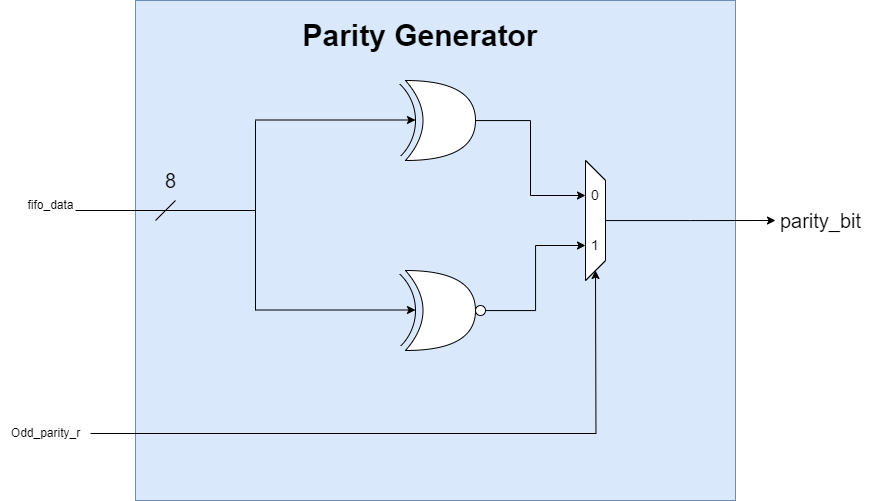

The diagram above was exported from draw.io. Its source (the exported page's mxGraphModel, read from the mxfile embedded in the PNG):
<mxGraphModel dx="1400" dy="839" grid="1" gridSize="10" guides="1" tooltips="1" connect="1" arrows="1" fold="1" page="1" pageScale="1" pageWidth="1000" pageHeight="1000" math="0" shadow="0">
  <root>
    <mxCell id="0" />
    <mxCell id="1" parent="0" />
    <mxCell id="Z_YKeeFXhaAmt2HOkao5-2" value="" style="rounded=0;whiteSpace=wrap;html=1;fillColor=#dae8fc;strokeColor=#6c8ebf;" parent="1" vertex="1">
      <mxGeometry x="745" y="240" width="600" height="500" as="geometry" />
    </mxCell>
    <mxCell id="nrkM1JjMpznVdjE7jikB-1" value="" style="group" parent="1" vertex="1" connectable="0">
      <mxGeometry x="925" y="310" width="160" height="100" as="geometry" />
    </mxCell>
    <mxCell id="nrkM1JjMpznVdjE7jikB-2" value="" style="shape=xor;whiteSpace=wrap;html=1;" parent="nrkM1JjMpznVdjE7jikB-1" vertex="1">
      <mxGeometry x="90" y="10" width="70" height="80" as="geometry" />
    </mxCell>
    <mxCell id="nrkM1JjMpznVdjE7jikB-3" value="" style="verticalLabelPosition=bottom;verticalAlign=top;html=1;shape=mxgraph.basic.arc;startAngle=0.6189590441260832;endAngle=0.8761449798372287;direction=west;" parent="nrkM1JjMpznVdjE7jikB-1" vertex="1">
      <mxGeometry width="100" height="100" as="geometry" />
    </mxCell>
    <mxCell id="nrkM1JjMpznVdjE7jikB-7" value="" style="endArrow=classic;html=1;rounded=0;" parent="nrkM1JjMpznVdjE7jikB-1" edge="1">
      <mxGeometry width="50" height="50" relative="1" as="geometry">
        <mxPoint x="-60" y="49.5" as="sourcePoint" />
        <mxPoint x="100" y="49.5" as="targetPoint" />
      </mxGeometry>
    </mxCell>
    <mxCell id="nrkM1JjMpznVdjE7jikB-4" value="" style="group" parent="1" vertex="1" connectable="0">
      <mxGeometry x="925" y="500" width="160" height="100" as="geometry" />
    </mxCell>
    <mxCell id="nrkM1JjMpznVdjE7jikB-5" value="" style="shape=xor;whiteSpace=wrap;html=1;" parent="nrkM1JjMpznVdjE7jikB-4" vertex="1">
      <mxGeometry x="90" y="10" width="70" height="80" as="geometry" />
    </mxCell>
    <mxCell id="nrkM1JjMpznVdjE7jikB-6" value="" style="verticalLabelPosition=bottom;verticalAlign=top;html=1;shape=mxgraph.basic.arc;startAngle=0.6189590441260832;endAngle=0.8761449798372287;direction=west;" parent="nrkM1JjMpznVdjE7jikB-4" vertex="1">
      <mxGeometry width="100" height="100" as="geometry" />
    </mxCell>
    <mxCell id="nrkM1JjMpznVdjE7jikB-8" value="" style="endArrow=classic;html=1;rounded=0;" parent="1" edge="1">
      <mxGeometry width="50" height="50" relative="1" as="geometry">
        <mxPoint x="865" y="549.5" as="sourcePoint" />
        <mxPoint x="1025" y="549.5" as="targetPoint" />
      </mxGeometry>
    </mxCell>
    <mxCell id="nrkM1JjMpznVdjE7jikB-9" value="" style="endArrow=none;html=1;rounded=0;" parent="1" edge="1">
      <mxGeometry width="50" height="50" relative="1" as="geometry">
        <mxPoint x="865" y="550" as="sourcePoint" />
        <mxPoint x="865" y="360" as="targetPoint" />
      </mxGeometry>
    </mxCell>
    <mxCell id="nrkM1JjMpznVdjE7jikB-10" value="" style="endArrow=none;html=1;rounded=0;" parent="1" edge="1">
      <mxGeometry width="50" height="50" relative="1" as="geometry">
        <mxPoint x="685" y="450" as="sourcePoint" />
        <mxPoint x="865" y="450" as="targetPoint" />
      </mxGeometry>
    </mxCell>
    <mxCell id="nrkM1JjMpznVdjE7jikB-11" value="" style="endArrow=none;html=1;rounded=0;" parent="1" edge="1">
      <mxGeometry width="50" height="50" relative="1" as="geometry">
        <mxPoint x="765" y="460" as="sourcePoint" />
        <mxPoint x="785" y="440" as="targetPoint" />
      </mxGeometry>
    </mxCell>
    <mxCell id="nrkM1JjMpznVdjE7jikB-12" value="&lt;font style=&quot;font-size: 20px;&quot;&gt;8&lt;/font&gt;" style="text;html=1;align=center;verticalAlign=middle;resizable=0;points=[];autosize=1;strokeColor=none;fillColor=none;" parent="1" vertex="1">
      <mxGeometry x="765" y="400" width="30" height="40" as="geometry" />
    </mxCell>
    <mxCell id="nrkM1JjMpznVdjE7jikB-13" value="fifo_data" style="text;html=1;align=center;verticalAlign=middle;resizable=0;points=[];autosize=1;strokeColor=none;fillColor=none;" parent="1" vertex="1">
      <mxGeometry x="625" y="430" width="70" height="30" as="geometry" />
    </mxCell>
    <mxCell id="O-HBrHQGV5syB4tyxZ9I-3" value="" style="group" parent="1" vertex="1" connectable="0">
      <mxGeometry x="1195" y="400" width="20" height="120" as="geometry" />
    </mxCell>
    <mxCell id="O-HBrHQGV5syB4tyxZ9I-4" value="" style="shape=trapezoid;perimeter=trapezoidPerimeter;whiteSpace=wrap;html=1;fixedSize=1;direction=south;" parent="O-HBrHQGV5syB4tyxZ9I-3" vertex="1">
      <mxGeometry width="20" height="120" as="geometry" />
    </mxCell>
    <mxCell id="O-HBrHQGV5syB4tyxZ9I-5" value="0" style="text;html=1;align=center;verticalAlign=middle;whiteSpace=wrap;rounded=0;" parent="O-HBrHQGV5syB4tyxZ9I-3" vertex="1">
      <mxGeometry y="20" width="20" height="30" as="geometry" />
    </mxCell>
    <mxCell id="O-HBrHQGV5syB4tyxZ9I-6" value="1" style="text;html=1;align=center;verticalAlign=middle;whiteSpace=wrap;rounded=0;" parent="O-HBrHQGV5syB4tyxZ9I-3" vertex="1">
      <mxGeometry y="70" width="20" height="30" as="geometry" />
    </mxCell>
    <mxCell id="O-HBrHQGV5syB4tyxZ9I-7" value="" style="group" parent="1" vertex="1" connectable="0">
      <mxGeometry x="1195" y="400" width="20" height="120" as="geometry" />
    </mxCell>
    <mxCell id="O-HBrHQGV5syB4tyxZ9I-14" style="edgeStyle=orthogonalEdgeStyle;rounded=0;orthogonalLoop=1;jettySize=auto;html=1;" parent="O-HBrHQGV5syB4tyxZ9I-7" source="O-HBrHQGV5syB4tyxZ9I-8" edge="1">
      <mxGeometry relative="1" as="geometry">
        <mxPoint x="190" y="60" as="targetPoint" />
      </mxGeometry>
    </mxCell>
    <mxCell id="O-HBrHQGV5syB4tyxZ9I-8" value="" style="shape=trapezoid;perimeter=trapezoidPerimeter;whiteSpace=wrap;html=1;fixedSize=1;direction=south;" parent="O-HBrHQGV5syB4tyxZ9I-7" vertex="1">
      <mxGeometry width="20" height="120" as="geometry" />
    </mxCell>
    <mxCell id="O-HBrHQGV5syB4tyxZ9I-9" value="&lt;font style=&quot;font-size: 14px;&quot;&gt;0&lt;/font&gt;" style="text;html=1;align=center;verticalAlign=middle;whiteSpace=wrap;rounded=0;" parent="O-HBrHQGV5syB4tyxZ9I-7" vertex="1">
      <mxGeometry y="20" width="20" height="30" as="geometry" />
    </mxCell>
    <mxCell id="O-HBrHQGV5syB4tyxZ9I-10" value="&lt;font style=&quot;font-size: 14px;&quot;&gt;1&lt;/font&gt;" style="text;html=1;align=center;verticalAlign=middle;whiteSpace=wrap;rounded=0;" parent="O-HBrHQGV5syB4tyxZ9I-7" vertex="1">
      <mxGeometry y="70" width="20" height="30" as="geometry" />
    </mxCell>
    <mxCell id="O-HBrHQGV5syB4tyxZ9I-11" style="edgeStyle=orthogonalEdgeStyle;rounded=0;orthogonalLoop=1;jettySize=auto;html=1;entryX=0;entryY=0.5;entryDx=0;entryDy=0;" parent="1" source="nrkM1JjMpznVdjE7jikB-2" target="O-HBrHQGV5syB4tyxZ9I-9" edge="1">
      <mxGeometry relative="1" as="geometry" />
    </mxCell>
    <mxCell id="O-HBrHQGV5syB4tyxZ9I-13" style="edgeStyle=orthogonalEdgeStyle;rounded=0;orthogonalLoop=1;jettySize=auto;html=1;entryX=0;entryY=0.5;entryDx=0;entryDy=0;" parent="1" source="O-HBrHQGV5syB4tyxZ9I-12" target="O-HBrHQGV5syB4tyxZ9I-10" edge="1">
      <mxGeometry relative="1" as="geometry" />
    </mxCell>
    <mxCell id="O-HBrHQGV5syB4tyxZ9I-12" value="" style="ellipse;whiteSpace=wrap;html=1;aspect=fixed;" parent="1" vertex="1">
      <mxGeometry x="1085" y="545" width="10" height="10" as="geometry" />
    </mxCell>
    <mxCell id="qkC-0CjlJGEy50MayuFr-1" value="&lt;font style=&quot;font-size: 20px;&quot;&gt;parity_bit&lt;/font&gt;" style="text;html=1;align=center;verticalAlign=middle;resizable=0;points=[];autosize=1;strokeColor=none;fillColor=none;" parent="1" vertex="1">
      <mxGeometry x="1380" y="440" width="100" height="40" as="geometry" />
    </mxCell>
    <mxCell id="Z_YKeeFXhaAmt2HOkao5-1" style="edgeStyle=orthogonalEdgeStyle;rounded=0;orthogonalLoop=1;jettySize=auto;html=1;" parent="1" source="qkC-0CjlJGEy50MayuFr-2" edge="1">
      <mxGeometry relative="1" as="geometry">
        <mxPoint x="1205" y="510" as="targetPoint" />
      </mxGeometry>
    </mxCell>
    <mxCell id="qkC-0CjlJGEy50MayuFr-2" value="Odd_parity_r" style="text;html=1;align=center;verticalAlign=middle;resizable=0;points=[];autosize=1;strokeColor=none;fillColor=none;" parent="1" vertex="1">
      <mxGeometry x="610" y="658" width="90" height="30" as="geometry" />
    </mxCell>
    <mxCell id="Z_YKeeFXhaAmt2HOkao5-3" value="&lt;font style=&quot;font-size: 30px;&quot;&gt;&lt;b&gt;Parity Generator&lt;/b&gt;&lt;/font&gt;" style="text;html=1;align=center;verticalAlign=middle;whiteSpace=wrap;rounded=0;" parent="1" vertex="1">
      <mxGeometry x="875" y="260" width="310" height="30" as="geometry" />
    </mxCell>
  </root>
</mxGraphModel>